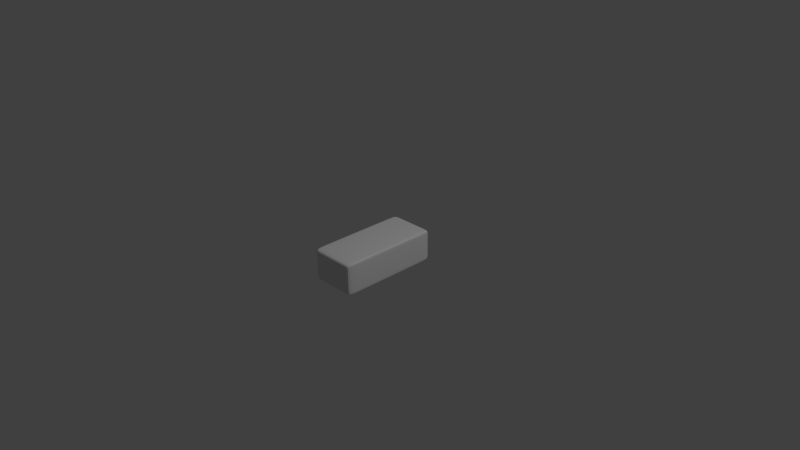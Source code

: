 # Source: Post.blend  (saved by Blender 2.74.5; exported with 4.5.12 LTS)
import bpy
from mathutils import Matrix  # noqa: F401  (used for matrix-valued properties, if any)

bpy.ops.wm.read_factory_settings(use_empty=True)
scene = bpy.context.scene
scene.name = 'Scene'

# ---- collections
col_collection_1 = bpy.data.collections.new('Collection 1'); scene.collection.children.link(col_collection_1)

# ---- world
world_world = bpy.data.worlds.new('World'); scene.world = world_world
world_world.color = (0.05088, 0.05088, 0.05088)
world_world.use_sun_shadow = False
world_world.sun_shadow_jitter_overblur = 0.0
world_world.cycles.sampling_method = 'MANUAL'
world_world.cycles.sample_map_resolution = 256

# ---- cameras
cam_camera = bpy.data.cameras.new('Camera')
cam_camera.clip_end = 100.0
cam_camera.lens = 35.0
cam_camera.sensor_width = 32.0
cam_camera.sensor_height = 18.0
cam_camera.ortho_scale = 7.314
cam_camera.dof.focus_distance = 0.0
cam_camera.dof.aperture_fstop = 128.0

# ---- lights
light_lamp = bpy.data.lights.new('Lamp', 'POINT')
light_lamp.transmission_factor = 0.0
light_lamp.cutoff_distance = 30.0
light_lamp.energy = 100.0
light_lamp.shadow_buffer_clip_start = 1.001
light_lamp.shadow_soft_size = 0.1
light_lamp.shadow_maximum_resolution = 0.006
light_lamp.use_absolute_resolution = True
light_lamp.cycles.use_multiple_importance_sampling = False

# ---- meshes
me_cube_001 = bpy.data.meshes.new('Cube.001')
me_cube_001.from_pydata([(-0.319, 0.5, -0.2148), (-0.319, 0.5, 0.2148), (0.319, 0.5, -0.2148), (0.319, 0.5, 0.2148), (-0.319, 0.6958, 0.2148), (-0.319, 0.6958, -0.2148), (0.319, 0.6958, 0.2148), (0.319, 0.6958, -0.2148), (-0.319, 0.0, 0.2148), (-0.319, 0.0, -0.2148), (0.319, 0.0, 0.2148), (0.319, 0.0, -0.2148), (-0.2552, 0.5, 0.2148), (-0.2552, 0.5, -0.2148), (-0.2552, 0.6958, 0.2148), (-0.2552, 0.6958, -0.2148), (-0.2552, 0.0, 0.2148), (-0.2552, 0.0, -0.2148), (0.2616, 0.5, 0.2148), (0.2616, 0.6958, 0.2148), (0.2616, 0.0, -0.2148), (0.2616, 0.5, -0.2148), (0.2616, 0.6958, -0.2148), (0.2616, 0.0, 0.2148), (-0.319, 0.5, 0.1718), (0.319, 0.5, 0.1718), (-0.319, 0.6958, 0.1718), (0.319, 0.6958, 0.1718), (0.319, 0.0, 0.1718), (-0.319, 0.0, 0.1718), (-0.2552, 0.6958, 0.1718), (0.2616, 0.6958, 0.1718), (-0.319, 0.5, -0.1761), (0.319, 0.5, -0.1761), (-0.319, 0.6958, -0.1761), (0.319, 0.6958, -0.1761), (0.319, 0.0, -0.1761), (-0.319, 0.0, -0.1761), (-0.2552, 0.6958, -0.1761), (0.2616, 0.6958, -0.1761)], [], [(37, 32, 0, 9), (13, 0, 5, 15), (20, 21, 2, 11), (16, 12, 1, 8), (39, 35, 7, 22), (18, 3, 6, 19), (24, 1, 4, 26), (33, 2, 7, 35), (33, 36, 11, 2), (1, 12, 14, 4), (34, 38, 15, 5), (23, 18, 12, 16), (9, 0, 13, 17), (21, 13, 15, 22), (2, 21, 22, 7), (10, 3, 18, 23), (12, 18, 19, 14), (38, 39, 22, 15), (17, 13, 21, 20), (14, 19, 31, 30), (4, 14, 30, 26), (3, 10, 28, 25), (3, 25, 27, 6), (32, 24, 26, 34), (19, 6, 27, 31), (8, 1, 24, 29), (0, 32, 34, 5), (30, 31, 39, 38), (26, 30, 38, 34), (25, 28, 36, 33), (25, 33, 35, 27), (31, 27, 35, 39), (29, 24, 32, 37)])
me_cube_001.use_remesh_preserve_volume = False
me_cube_001.use_remesh_preserve_attributes = False
me_cube_001.use_mirror_vertex_groups = False
me_cube_001.update()

# ---- objects
ob_cube = bpy.data.objects.new('Cube', me_cube_001)
ob_lamp = bpy.data.objects.new('Lamp', light_lamp)
ob_camera = bpy.data.objects.new('Camera', cam_camera)

# ---- transforms, parenting, visibility, modifiers, constraints
ob_cube.location = (0.0, 0.0, 0.0)
ob_cube.scale = (0.5, 0.5, 0.5)
ob_cube.lineart.crease_threshold = 0.0
_m = ob_cube.modifiers.new('Subsurf', 'SUBSURF')
_m.uv_smooth = 'PRESERVE_CORNERS'
_m.quality = 2
_m.levels = 2
_m.show_only_control_edges = False
_m = ob_cube.modifiers.new('Mirror', 'MIRROR')
_m.use_axis = (False, True, False)
ob_lamp.location = (2.038, 0.5027, 2.952)
ob_lamp.rotation_euler = (0.6503, 0.05522, 1.866)
ob_lamp.scale = (0.5, 0.5, 0.5)
ob_lamp.lock_rotations_4d = False
ob_lamp.empty_display_type = 'ARROWS'
ob_lamp.color = (0.0, 0.0, 0.0, 0.0)
ob_lamp.lineart.crease_threshold = 0.0
ob_camera.location = (3.741, -3.254, 2.672)
ob_camera.rotation_euler = (1.109, 0.01082, 0.8149)
ob_camera.scale = (0.5, 0.5, 0.5)
ob_camera.lock_rotations_4d = False
ob_camera.empty_display_type = 'ARROWS'
ob_camera.color = (0.0, 0.0, 0.0, 0.0)
ob_camera.display_type = 'WIRE'
ob_camera.lineart.crease_threshold = 0.0

# ---- collection membership
col_collection_1.objects.link(ob_cube)
col_collection_1.objects.link(ob_lamp)
col_collection_1.objects.link(ob_camera)

# ---- scene / render settings (as saved in the file)
scene.camera = ob_camera
scene.frame_start = 1; scene.frame_end = 250; scene.frame_set(1)
scene.render.engine = 'BLENDER_EEVEE_NEXT'
scene.render.resolution_percentage = 50
scene.render.dither_intensity = 0.0
scene.cycles.use_denoising = False
scene.cycles.samples = 10
scene.cycles.sampling_pattern = 'TABULATED_SOBOL'
scene.cycles.light_sampling_threshold = 0.0
scene.cycles.use_adaptive_sampling = False
scene.cycles.use_light_tree = False
scene.cycles.blur_glossy = 0.0
scene.cycles.pixel_filter_type = 'GAUSSIAN'
scene.cycles.sample_clamp_indirect = 0.0
scene.view_settings.view_transform = 'Standard'
bpy.context.view_layer.update()
